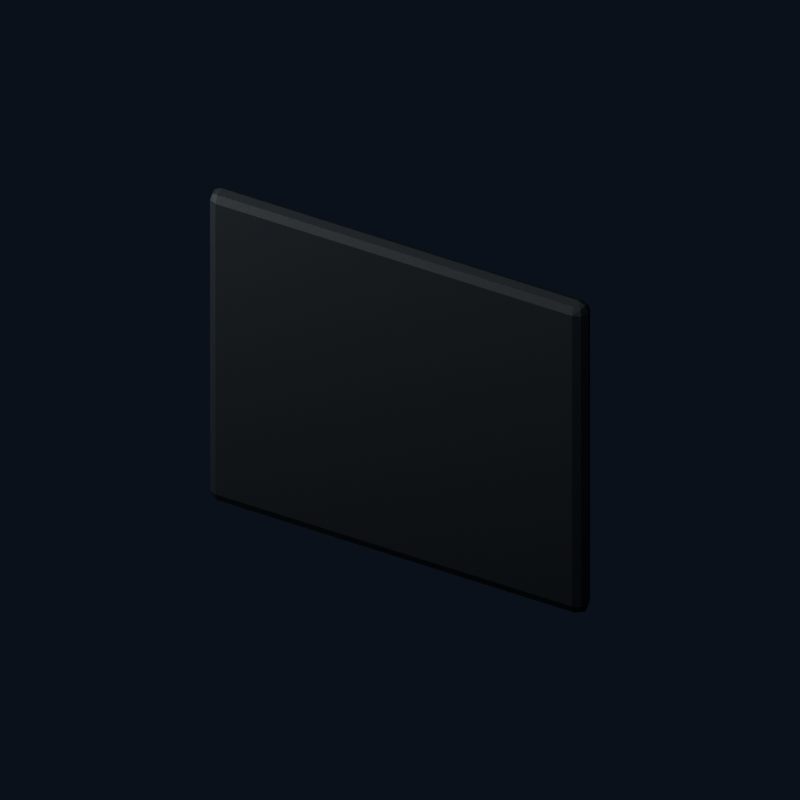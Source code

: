 # Source: U08_R_pouch_inset.blend  (saved by Blender 4.0.36; exported with 4.5.12 LTS)
import bpy
from mathutils import Matrix  # noqa: F401  (used for matrix-valued properties, if any)

bpy.ops.wm.read_factory_settings(use_empty=True)
scene = bpy.context.scene
scene.name = 'U08_R_pouch_inset'

# ---- materials (node trees are filled in below, after node groups)
mat_brk_recess_liner = bpy.data.materials.new('BRK Recess liner')
mat_brk_recess_liner.diffuse_color = (0.008, 0.012, 0.016, 1.0)

# ---- material node trees
mat_brk_recess_liner.use_nodes = True; mat_brk_recess_liner.node_tree.nodes.clear()
_N = mat_brk_recess_liner.node_tree.nodes; _L = mat_brk_recess_liner.node_tree.links
n0 = _N.new('ShaderNodeBsdfPrincipled'); n0.name = 'Principled BSDF'; n0.location = (10, 300)
n0.inputs[0].default_value = (0.008, 0.012, 0.016, 1.0)
n0.inputs[1].default_value = 0.02
n0.inputs[2].default_value = 0.64
n0.inputs[3].default_value = 1.45
n1 = _N.new('ShaderNodeOutputMaterial'); n1.name = 'Material Output'; n1.location = (300, 300)
_L.new(n0.outputs[0], n1.inputs[0])
n1.is_active_output = True

# ---- world
world_studio = bpy.data.worlds.new('Studio'); scene.world = world_studio
world_studio.use_nodes = True; world_studio.node_tree.nodes.clear()
_N = world_studio.node_tree.nodes; _L = world_studio.node_tree.links
n0 = _N.new('ShaderNodeBackground'); n0.name = 'Background'; n0.location = (-200, 100)
n0.inputs[0].default_value = (0.025, 0.035, 0.06, 1.0)
n0.inputs[1].default_value = 0.4
n1 = _N.new('ShaderNodeOutputWorld'); n1.name = 'World Output'; n1.location = (200, 100)
_L.new(n0.outputs[0], n1.inputs[0])
n1.is_active_output = True
world_studio.color = (0.12, 0.15, 0.18)
world_studio.use_sun_shadow = False
world_studio.sun_shadow_jitter_overblur = 0.0

# ---- cameras
cam_u08_r_pouch_inset_camera = bpy.data.cameras.new('U08_R_pouch_inset_Camera')
cam_u08_r_pouch_inset_camera.type = 'ORTHO'
cam_u08_r_pouch_inset_camera.ortho_scale = 0.1332

# ---- lights
light_u08_r_pouch_inset_key = bpy.data.lights.new('U08_R_pouch_inset_Key', 'AREA')
light_u08_r_pouch_inset_key.transmission_factor = 0.0
light_u08_r_pouch_inset_key.energy = 0.5476
light_u08_r_pouch_inset_key.shadow_maximum_resolution = 0.006
light_u08_r_pouch_inset_key.use_absolute_resolution = True
light_u08_r_pouch_inset_key.size = 0.148
light_u08_r_pouch_inset_fill = bpy.data.lights.new('U08_R_pouch_inset_Fill', 'AREA')
light_u08_r_pouch_inset_fill.transmission_factor = 0.0
light_u08_r_pouch_inset_fill.energy = 0.3286
light_u08_r_pouch_inset_fill.shadow_maximum_resolution = 0.006
light_u08_r_pouch_inset_fill.use_absolute_resolution = True
light_u08_r_pouch_inset_fill.size = 0.148

# ---- meshes
me_u08_r_pouch_inset_002 = bpy.data.meshes.new('U08_R_pouch_inset.002')
me_u08_r_pouch_inset_002.from_pydata([(-0.035, 0.0, -0.03), (-0.037, 0.0, -0.028), (-0.035, 0.002, -0.028), (-0.03641, 0.0, -0.02941), (-0.03615, 0.001155, -0.02915), (-0.03641, 0.001414, -0.028), (-0.035, 0.001414, -0.02941), (0.035, 0.0, -0.03), (0.035, 0.002, -0.028), (0.037, 0.0, -0.028), (0.035, 0.001414, -0.02941), (0.03615, 0.001155, -0.02915), (0.03641, 0.001414, -0.028), (0.03641, 0.0, -0.02941), (0.035, 0.0, 0.03), (0.037, 0.0, 0.028), (0.035, 0.002, 0.028), (0.03641, 0.0, 0.02941), (0.03615, 0.001155, 0.02915), (0.03641, 0.001414, 0.028), (0.035, 0.001414, 0.02941), (-0.035, 0.0, 0.03), (-0.035, 0.002, 0.028), (-0.037, 0.0, 0.028), (-0.035, 0.001414, 0.02941), (-0.03615, 0.001155, 0.02915), (-0.03641, 0.001414, 0.028), (-0.03641, 0.0, 0.02941), (-0.037, 0.0, -0.028), (-0.035, 0.0, -0.03), (-0.035, -0.002, -0.028), (-0.03641, 0.0, -0.02941), (-0.03615, -0.001155, -0.02915), (-0.035, -0.001414, -0.02941), (-0.03641, -0.001414, -0.028), (0.035, 0.0, -0.03), (0.037, 0.0, -0.028), (0.035, -0.002, -0.028), (0.03641, 0.0, -0.02941), (0.03615, -0.001155, -0.02915), (0.03641, -0.001414, -0.028), (0.035, -0.001414, -0.02941), (0.035, -0.002, 0.028), (0.037, 0.0, 0.028), (0.035, 0.0, 0.03), (0.03641, -0.001414, 0.028), (0.03615, -0.001155, 0.02915), (0.03641, 0.0, 0.02941), (0.035, -0.001414, 0.02941), (-0.037, 0.0, 0.028), (-0.035, -0.002, 0.028), (-0.035, 0.0, 0.03), (-0.03641, -0.001414, 0.028), (-0.03615, -0.001155, 0.02915), (-0.035, -0.001414, 0.02941), (-0.03641, 0.0, 0.02941)], [], [(23, 1, 28, 49), (22, 16, 8, 2), (14, 21, 51, 44), (30, 37, 42, 50), (9, 15, 43, 36), (0, 3, 4, 6), (1, 5, 4, 3), (2, 6, 4, 5), (7, 10, 11, 13), (8, 12, 11, 10), (9, 13, 11, 12), (14, 17, 18, 20), (15, 19, 18, 17), (16, 20, 18, 19), (21, 24, 25, 27), (22, 26, 25, 24), (23, 27, 25, 26), (28, 31, 32, 34), (29, 33, 32, 31), (30, 34, 32, 33), (35, 38, 39, 41), (36, 40, 39, 38), (37, 41, 39, 40), (42, 45, 46, 48), (43, 47, 46, 45), (44, 48, 46, 47), (49, 52, 53, 55), (50, 54, 53, 52), (51, 55, 53, 54), (16, 22, 24, 20), (20, 24, 21, 14), (2, 8, 10, 6), (6, 10, 7, 0), (8, 16, 19, 12), (12, 19, 15, 9), (1, 23, 26, 5), (5, 26, 22, 2), (0, 29, 31, 3), (3, 31, 28, 1), (29, 35, 41, 33), (33, 41, 37, 30), (36, 43, 45, 40), (40, 45, 42, 37), (30, 50, 52, 34), (34, 52, 49, 28), (9, 36, 38, 13), (13, 38, 35, 7), (14, 44, 47, 17), (17, 47, 43, 15), (44, 51, 54, 48), (48, 54, 50, 42), (23, 49, 55, 27), (27, 55, 51, 21), (0, 7, 35, 29)])
me_u08_r_pouch_inset_002.materials.append(mat_brk_recess_liner)
me_u08_r_pouch_inset_002.update()

# ---- objects
ob_brk_u08_r_pouch_inset_002 = bpy.data.objects.new('BRK_U08_R_pouch_inset.002', me_u08_r_pouch_inset_002)
ob_u08_r_pouch_inset_camera = bpy.data.objects.new('U08_R_pouch_inset_Camera', cam_u08_r_pouch_inset_camera)
ob_u08_r_pouch_inset_key = bpy.data.objects.new('U08_R_pouch_inset_Key', light_u08_r_pouch_inset_key)
ob_u08_r_pouch_inset_fill = bpy.data.objects.new('U08_R_pouch_inset_Fill', light_u08_r_pouch_inset_fill)

# ---- transforms, parenting, visibility, modifiers, constraints
ob_brk_u08_r_pouch_inset_002.location = (0.0, 0.0, 0.0)
_vg = ob_brk_u08_r_pouch_inset_002.vertex_groups.new(name='Hips')
ob_u08_r_pouch_inset_camera.location = (0.074, -0.1184, 0.0814)
ob_u08_r_pouch_inset_camera.rotation_euler = (1.043, -1.529e-08, 0.5586)
ob_u08_r_pouch_inset_key.location = (0.074, -0.148, 0.222)
ob_u08_r_pouch_inset_key.rotation_euler = (0.6405, 2.075e-09, 0.4636)
ob_u08_r_pouch_inset_fill.location = (-0.148, -0.074, 0.074)
ob_u08_r_pouch_inset_fill.rotation_euler = (1.15, -3.461e-08, -1.107)

# ---- collection membership
scene.collection.objects.link(ob_brk_u08_r_pouch_inset_002)
scene.collection.objects.link(ob_u08_r_pouch_inset_camera)
scene.collection.objects.link(ob_u08_r_pouch_inset_key)
scene.collection.objects.link(ob_u08_r_pouch_inset_fill)

# ---- scene / render settings (as saved in the file)
scene.camera = ob_u08_r_pouch_inset_camera
scene.frame_start = 1; scene.frame_end = 250; scene.frame_set(1)
scene.render.engine = 'CYCLES'
scene.render.image_settings.exr_codec = 'NONE'
scene.render.resolution_x = 1000
scene.render.resolution_y = 1000
scene.render.simplify_subdivision_render = 0
scene.render.simplify_child_particles_render = 0.0
scene.cycles.use_denoising = False
scene.cycles.samples = 24
scene.cycles.sampling_pattern = 'TABULATED_SOBOL'
scene.eevee.use_shadows = False
scene.view_settings.look = 'AgX - Medium High Contrast'
bpy.context.view_layer.update()
